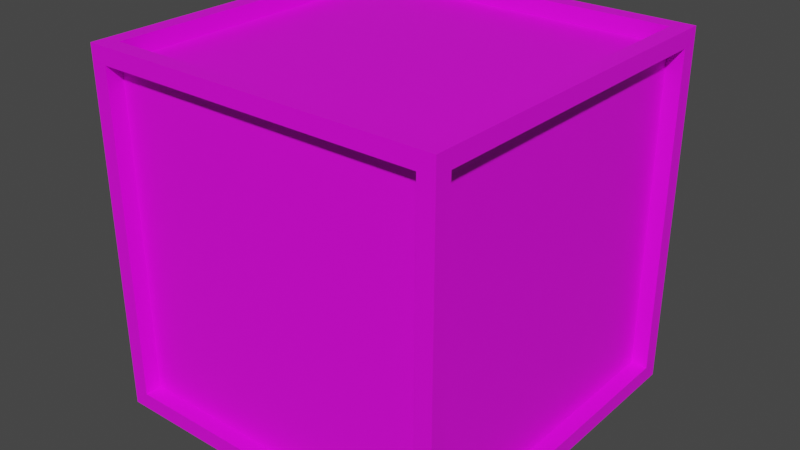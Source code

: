 # Source: Detail_0.blend  (saved by Blender 3.3.6; exported with 4.5.12 LTS)
import bpy
from mathutils import Matrix  # noqa: F401  (used for matrix-valued properties, if any)

bpy.ops.wm.read_factory_settings(use_empty=True)
scene = bpy.context.scene
scene.name = 'Scene'

# ---- collections
col_collection = bpy.data.collections.new('Collection'); scene.collection.children.link(col_collection)

# ---- images (referenced by path relative to the original .blend; pixels are not part of the script)
import os
ASSET_DIR = os.environ.get("B2B_ASSET_DIR", "")  # directory of the original .blend (textures are referenced by path, not embedded)
HERE = os.path.dirname(os.path.abspath(__file__))  # packed textures are extracted next to this script under _unpacked/

def load_image(name, relpath, width, height, colorspace="sRGB"):
    """Load a texture the original file referenced (path relative to the .blend, or extracted next to this script)."""
    p = next((c for c in (os.path.join(HERE, relpath), os.path.join(ASSET_DIR, relpath)) if relpath and os.path.exists(c)), "")
    if p:
        img = bpy.data.images.load(p, check_existing=True)
        img.name = name
    else:  # same state as the original file: an image datablock whose file is absent (Cycles renders it pink)
        img = bpy.data.images.new(name, width, height)
        img.source = "FILE"
        img.filepath = "//" + (relpath or name)
    img.colorspace_settings.name = colorspace
    return img
img_ruins_0_png = load_image('Ruins_0.png', 'Ruins_0.png', 1024, 1024, 'sRGB')

# ---- materials (node trees are filled in below, after node groups)
mat_material = bpy.data.materials.new('Material')
mat_material.alpha_threshold = 0.0
mat_material.use_transparent_shadow = False
mat_material.roughness = 0.5
mat_material.line_color = (0.0, 0.0, 0.0, 1.0)

# ---- material node trees
mat_material.use_nodes = True; mat_material.node_tree.nodes.clear()
_N = mat_material.node_tree.nodes; _L = mat_material.node_tree.links
n0 = _N.new('ShaderNodeOutputMaterial'); n0.name = 'Material Output'; n0.location = (300, 300)
n1 = _N.new('ShaderNodeBsdfPrincipled'); n1.name = 'Principled BSDF'; n1.location = (10, 300)
n1.distribution = 'GGX'
n1.subsurface_method = 'RANDOM_WALK_SKIN'
n1.inputs[3].default_value = 1.45
n1.inputs[27].default_value = (0.0, 0.0, 0.0, 1.0)
n1.inputs[28].default_value = 1.0
n2 = _N.new('ShaderNodeTexImage'); n2.name = 'Image Texture'; n2.location = (-390, 80)
n2.image = img_ruins_0_png
_L.new(n1.outputs[0], n0.inputs[0])
_L.new(n2.outputs[0], n1.inputs[0])
n0.is_active_output = True

# ---- world
world_world = bpy.data.worlds.new('World'); scene.world = world_world
world_world.use_nodes = True; world_world.node_tree.nodes.clear()
_N = world_world.node_tree.nodes; _L = world_world.node_tree.links
n0 = _N.new('ShaderNodeOutputWorld'); n0.name = 'World Output'; n0.location = (300, 300)
n1 = _N.new('ShaderNodeBackground'); n1.name = 'Background'; n1.location = (10, 300)
n1.inputs[0].default_value = (0.05088, 0.05088, 0.05088, 1.0)
_L.new(n1.outputs[0], n0.inputs[0])
n0.is_active_output = True
world_world.color = (0.05088, 0.05088, 0.05088)
world_world.use_sun_shadow = False
world_world.sun_shadow_jitter_overblur = 0.0

# ---- meshes
me_cube = bpy.data.meshes.new('Cube')
me_cube.from_pydata([(-1.1, -1.0, -1.1), (1.0, -1.0, -1.0), (1.002, 0.9959, -1.1), (1.0, -1.0, 1.0), (-1.0, -1.0, -1.1), (-1.0, -1.0, 1.0), (-0.9978, 0.9959, -1.1), (-1.0, -1.0, -1.0), (-1.1, 1.0, -1.0), (-1.1, -1.0, -1.0), (-1.1, -1.0, 1.0), (-1.1, 1.0, 1.0), (-1.0, -1.1, -1.0), (-1.0, -1.1, 1.0), (1.0, -1.1, 1.0), (1.0, -1.1, -1.0), (-1.1, -1.1, -1.0), (-1.1, -1.1, 1.0), (1.1, 1.0, 1.0), (1.1, 1.0, -1.0), (1.1, -1.0, 1.0), (1.1, -1.0, -1.0), (1.1, -1.1, 1.0), (1.1, -1.1, -1.0), (1.0, 1.1, -1.0), (-1.0, 1.1, -1.0), (1.0, 1.1, 1.0), (1.1, 1.1, 1.0), (-1.0, 1.1, 1.0), (-1.1, 1.1, 1.0), (-1.1, 1.1, -1.0), (1.1, 1.1, -1.0), (-1.1, 1.1, 1.1), (-1.1, 1.0, 1.1), (1.0, 1.0, 1.1), (1.1, 1.0, 1.1), (-1.0, 1.0, 1.1), (-1.0, 1.1, 1.1), (1.0, -1.0, 1.1), (-1.0, -1.0, 1.1), (-1.1, -1.0, 1.1), (1.0, -1.1, 1.1), (-1.0, -1.1, 1.1), (-1.1, -1.1, 1.1), (1.1, -1.0, 1.1), (1.1, -1.1, 1.1), (1.0, 1.1, 1.1), (1.1, 1.1, 1.1), (-1.1, -1.1, -1.1), (1.0, -1.0, -1.1), (-1.1, 1.0, -1.1), (-1.0, -1.1, -1.1), (1.0, -1.1, -1.1), (1.1, -1.0, -1.1), (1.1, 1.0, -1.1), (1.1, -1.1, -1.1), (1.002, 1.096, -1.1), (-0.9978, 1.096, -1.1), (-1.1, 1.1, -1.1), (1.1, 1.1, -1.1), (-1.0, 1.0, -1.0), (-1.0, -1.0, -1.0), (-1.0, -1.0, 1.0), (-1.0, 1.0, 1.0), (1.0, 1.0, -1.0), (-1.0, 1.0, -1.0), (1.0, 1.0, 1.0), (-1.0, 1.0, 1.0), (1.0, 1.0, 1.0), (1.0, 1.0, -1.0), (1.0, -1.0, 1.0), (1.0, -1.0, -1.0), (1.0, -1.0, 1.0), (-1.0, -1.0, 1.0), (1.0, 1.0, 1.0), (-1.0, 1.0, 1.0), (-1.0, 1.0, -1.0), (-1.0, -1.0, -1.0), (1.0, 1.0, -1.0), (1.0, -1.0, -1.0)], [], [(13, 14, 41, 42), (15, 12, 51, 52), (31, 19, 54, 59), (30, 25, 57, 58), (23, 15, 52, 55), (24, 31, 59, 56), (9, 10, 62, 61), (11, 10, 40, 33), (8, 11, 29, 30), (10, 9, 16, 17), (14, 13, 5, 3), (12, 13, 17, 16), (22, 20, 44, 45), (9, 8, 50, 0), (26, 28, 37, 46), (14, 22, 45, 41), (21, 19, 69, 71), (21, 20, 22, 23), (18, 27, 47, 35), (20, 18, 35, 44), (14, 15, 23, 22), (12, 16, 48, 51), (24, 25, 65, 64), (28, 25, 30, 29), (24, 26, 27, 31), (18, 19, 31, 27), (28, 29, 32, 37), (19, 21, 53, 54), (25, 24, 56, 57), (10, 17, 43, 40), (34, 36, 75, 74), (39, 36, 33, 40), (39, 40, 43, 42), (38, 39, 42, 41), (33, 36, 37, 32), (38, 41, 45, 44), (34, 38, 44, 35), (36, 34, 46, 37), (34, 35, 47, 46), (27, 26, 46, 47), (29, 11, 33, 32), (17, 13, 42, 43), (0, 4, 51, 48), (6, 4, 0, 50), (2, 49, 79, 78), (49, 2, 54, 53), (2, 6, 57, 56), (4, 49, 52, 51), (52, 49, 53, 55), (54, 2, 56, 59), (6, 50, 58, 57), (8, 30, 58, 50), (21, 23, 55, 53), (16, 9, 0, 48), (1, 3, 5, 7), (13, 12, 7, 5), (12, 15, 1, 7), (15, 14, 3, 1), (61, 62, 63, 60), (11, 8, 60, 63), (8, 9, 61, 60), (10, 11, 63, 62), (65, 67, 66, 64), (25, 28, 67, 65), (26, 24, 64, 66), (28, 26, 66, 67), (69, 68, 70, 71), (20, 21, 71, 70), (18, 20, 70, 68), (19, 18, 68, 69), (74, 75, 73, 72), (38, 34, 74, 72), (36, 39, 73, 75), (39, 38, 72, 73), (76, 78, 79, 77), (4, 6, 76, 77), (49, 4, 77, 79), (6, 2, 78, 76)])
_uv = me_cube.uv_layers.new(name='UVMap')
_uv.uv.foreach_set('vector', [0.493, 0.5024, 0.9842, 0.5024, 0.9842, 0.5024, 0.493, 0.5024, 0.9842, 0.0008767, 0.493, 0.0008767, 0.493, 0.0008767, 0.9842, 0.0008767, 0.4922, 0.5026, 0.4922, 0.5026, 0.4922, 0.5026, 0.4922, 0.5026, 0.9833, 0.5025, 0.9833, 0.5025, 0.9833, 0.5025, 0.9833, 0.5025, 0.9842, 0.0008767, 0.9842, 0.0008767, 0.9842, 0.0008767, 0.9842, 0.0008767, 0.4939, 0.5025, 0.4939, 0.5025, 0.4939, 0.5025, 0.4939, 0.5025, 0.00177, 0.9976, 0.00177, 0.9976, 0.00177, 0.9976, 0.00177, 0.9976, 0.0007564, 0.5022, 0.4923, 0.5022, 0.4923, 0.5022, 0.0007564, 0.5022, 0.0007564, 0.0009071, 0.0007564, 0.5022, 0.0007564, 0.5022, 0.0007564, 0.0009071, 0.4923, 0.5022, 0.4923, 0.0009071, 0.4923, 0.0009071, 0.4923, 0.5022, 0.00177, 0.9976, 0.00177, 0.9976, 0.00177, 0.9976, 0.00177, 0.9976, 0.493, 0.0008767, 0.493, 0.5024, 0.493, 0.5024, 0.493, 0.0008767, 0.0005932, 0.9988, 0.0005932, 0.9988, 0.0005932, 0.9988, 0.0005932, 0.9988, 0.4923, 0.0009071, 0.0007564, 0.0009071, 0.0007564, 0.0009071, 0.4923, 0.0009071, 0.4923, 0.9994, 0.9842, 0.9998, 0.9842, 0.9998, 0.4923, 0.9994, 0.9842, 0.5024, 0.9842, 0.5024, 0.9842, 0.5024, 0.9842, 0.5024, 0.00177, 0.9976, 0.00177, 0.9976, 0.00177, 0.9976, 0.00177, 0.9976, 0.0005932, 0.5026, 0.0005932, 0.9988, 0.0005932, 0.9988, 0.0005932, 0.5026, 0.4922, 0.9988, 0.4922, 0.9988, 0.4922, 0.9988, 0.4922, 0.9988, 0.0005932, 0.9988, 0.4922, 0.9988, 0.4922, 0.9988, 0.0005932, 0.9988, 0.9842, 0.5024, 0.9842, 0.0008767, 0.9842, 0.0008767, 0.9842, 0.5024, 0.493, 0.0008767, 0.493, 0.0008767, 0.493, 0.0008767, 0.493, 0.0008767, 0.00177, 0.9976, 0.00177, 0.9976, 0.00177, 0.9976, 0.00177, 0.9976, 0.9842, 0.9998, 0.9833, 0.5025, 0.9833, 0.5025, 0.9842, 0.9998, 0.4939, 0.5025, 0.4923, 0.9994, 0.4923, 0.9994, 0.4939, 0.5025, 0.4922, 0.9988, 0.4922, 0.5026, 0.4922, 0.5026, 0.4922, 0.9988, 0.9842, 0.9998, 0.9842, 0.9998, 0.9842, 0.9998, 0.9842, 0.9998, 0.4922, 0.5026, 0.0005932, 0.5026, 0.0005932, 0.5026, 0.4922, 0.5026, 0.9833, 0.5025, 0.4939, 0.5025, 0.4939, 0.5025, 0.9833, 0.5025, 0.4923, 0.5022, 0.4923, 0.5022, 0.4923, 0.5022, 0.4923, 0.5022, 0.001794, 0.9983, 0.001794, 0.9983, 0.001794, 0.9983, 0.001794, 0.9983, 0.001794, 0.9983, 0.001794, 0.9983, 0.001794, 0.9983, 0.001794, 0.9983, 0.001794, 0.9983, 0.001794, 0.9983, 0.001794, 0.9983, 0.001794, 0.9983, 0.001794, 0.9983, 0.001794, 0.9983, 0.001794, 0.9983, 0.001794, 0.9983, 0.001794, 0.9983, 0.001794, 0.9983, 0.001794, 0.9983, 0.001794, 0.9983, 0.001794, 0.9983, 0.001794, 0.9983, 0.001794, 0.9983, 0.001794, 0.9983, 0.001794, 0.9983, 0.001794, 0.9983, 0.001794, 0.9983, 0.001794, 0.9983, 0.001794, 0.9983, 0.001794, 0.9983, 0.001794, 0.9983, 0.001794, 0.9983, 0.001794, 0.9983, 0.001794, 0.9983, 0.001794, 0.9983, 0.001794, 0.9983, 0.4923, 0.9994, 0.4923, 0.9994, 0.4923, 0.9994, 0.4923, 0.9994, 0.0007564, 0.5022, 0.0007564, 0.5022, 0.0007564, 0.5022, 0.0007564, 0.5022, 0.493, 0.5024, 0.493, 0.5024, 0.493, 0.5024, 0.493, 0.5024, 0.001938, 0.9981, 0.001938, 0.9981, 0.001938, 0.9981, 0.001938, 0.9981, 0.001938, 0.9981, 0.001938, 0.9981, 0.001938, 0.9981, 0.001938, 0.9981, 0.001938, 0.9981, 0.001938, 0.9981, 0.001938, 0.9981, 0.001938, 0.9981, 0.001938, 0.9981, 0.001938, 0.9981, 0.001938, 0.9981, 0.001938, 0.9981, 0.001938, 0.9981, 0.001938, 0.9981, 0.001938, 0.9981, 0.001938, 0.9981, 0.001938, 0.9981, 0.001938, 0.9981, 0.001938, 0.9981, 0.001938, 0.9981, 0.001938, 0.9981, 0.001938, 0.9981, 0.001938, 0.9981, 0.001938, 0.9981, 0.001938, 0.9981, 0.001938, 0.9981, 0.001938, 0.9981, 0.001938, 0.9981, 0.001938, 0.9981, 0.001938, 0.9981, 0.001938, 0.9981, 0.001938, 0.9981, 0.0007564, 0.0009071, 0.0007564, 0.0009071, 0.0007564, 0.0009071, 0.0007564, 0.0009071, 0.0005932, 0.5026, 0.0005932, 0.5026, 0.0005932, 0.5026, 0.0005932, 0.5026, 0.4923, 0.0009071, 0.4923, 0.0009071, 0.4923, 0.0009071, 0.4923, 0.0009071, 0.9842, 0.0008767, 0.9842, 0.5024, 0.493, 0.5024, 0.493, 0.0008767, 0.00177, 0.9976, 0.00177, 0.9976, 0.00177, 0.9976, 0.00177, 0.9976, 0.00177, 0.9976, 0.00177, 0.9976, 0.00177, 0.9976, 0.00177, 0.9976, 0.00177, 0.9976, 0.00177, 0.9976, 0.00177, 0.9976, 0.00177, 0.9976, 0.4923, 0.0009071, 0.4923, 0.5022, 0.0007564, 0.5022, 0.0007564, 0.0009071, 0.00177, 0.9976, 0.00177, 0.9976, 0.00177, 0.9976, 0.00177, 0.9976, 0.00177, 0.9976, 0.00177, 0.9976, 0.00177, 0.9976, 0.00177, 0.9976, 0.00177, 0.9976, 0.00177, 0.9976, 0.00177, 0.9976, 0.00177, 0.9976, 0.9833, 0.5025, 0.9842, 0.9998, 0.4923, 0.9994, 0.4939, 0.5025, 0.00177, 0.9976, 0.00177, 0.9976, 0.00177, 0.9976, 0.00177, 0.9976, 0.00177, 0.9976, 0.00177, 0.9976, 0.00177, 0.9976, 0.00177, 0.9976, 0.00177, 0.9976, 0.00177, 0.9976, 0.00177, 0.9976, 0.00177, 0.9976, 0.4922, 0.5026, 0.4922, 0.9988, 0.0005932, 0.9988, 0.0005932, 0.5026, 0.00177, 0.9976, 0.00177, 0.9976, 0.00177, 0.9976, 0.00177, 0.9976, 0.00177, 0.9976, 0.00177, 0.9976, 0.00177, 0.9976, 0.00177, 0.9976, 0.00177, 0.9976, 0.00177, 0.9976, 0.00177, 0.9976, 0.00177, 0.9976, 0.009946, 0.9866, 0.009946, 0.9866, 0.009946, 0.9866, 0.009946, 0.9866, 0.001794, 0.9983, 0.001794, 0.9983, 0.001794, 0.9983, 0.001794, 0.9983, 0.001794, 0.9983, 0.001794, 0.9983, 0.001794, 0.9983, 0.001794, 0.9983, 0.001794, 0.9983, 0.001794, 0.9983, 0.001794, 0.9983, 0.001794, 0.9983, 0.002035, 0.9979, 0.002035, 0.9979, 0.002035, 0.9979, 0.002035, 0.9979, 0.001938, 0.9981, 0.001938, 0.9981, 0.001938, 0.9981, 0.001938, 0.9981, 0.001938, 0.9981, 0.001938, 0.9981, 0.001938, 0.9981, 0.001938, 0.9981, 0.001938, 0.9981, 0.001938, 0.9981, 0.001938, 0.9981, 0.001938, 0.9981])
me_cube.materials.append(mat_material)
me_cube.use_mirror_vertex_groups = False
me_cube.update()

# ---- objects
ob_detail_0 = bpy.data.objects.new('Detail_0', me_cube)

# ---- transforms, parenting, visibility, modifiers, constraints
ob_detail_0.location = (0.0, 0.0, 0.0)
ob_detail_0.lock_rotations_4d = False
ob_detail_0.empty_display_type = 'ARROWS'
ob_detail_0.lineart.crease_threshold = 0.0

# ---- collection membership
col_collection.objects.link(ob_detail_0)

# ---- scene / render settings (as saved in the file)
scene.frame_start = 1; scene.frame_end = 250; scene.frame_set(1)
scene.render.engine = 'BLENDER_EEVEE_NEXT'
scene.cycles.sampling_pattern = 'TABULATED_SOBOL'
scene.cycles.use_light_tree = False
scene.view_settings.view_transform = 'Filmic'
bpy.context.view_layer.update()

# ---- added for rendering (the .blend has no active camera and no usable light): camera, sun
cam_auto = bpy.data.cameras.new('AutoCamera')
cam_auto.lens = 50.0
cam_auto.sensor_width = 36.0
cam_auto.clip_end = 1000.0
ob_auto_camera = bpy.data.objects.new('AutoCamera', cam_auto)
scene.collection.objects.link(ob_auto_camera)
ob_auto_camera.location = (3.52558, -4.2307, 2.82046)
ob_auto_camera.rotation_euler = (1.09748, -7.21219e-08, 0.694738)
scene.camera = ob_auto_camera
light_auto_sun = bpy.data.lights.new('AutoSun', 'SUN')
light_auto_sun.energy = 3.0
light_auto_sun.angle = 0.0523599
ob_auto_sun = bpy.data.objects.new('AutoSun', light_auto_sun)
scene.collection.objects.link(ob_auto_sun)
ob_auto_sun.rotation_euler = (0.872665, 0.174533, 0.523599)
bpy.context.view_layer.update()
